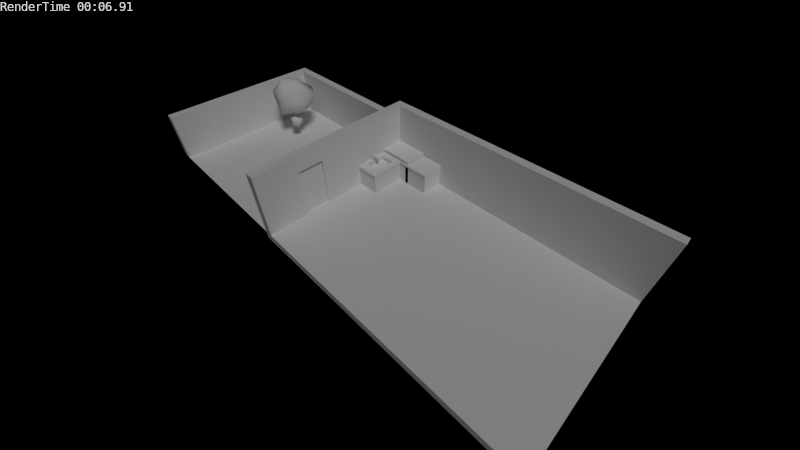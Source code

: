 # Source: proj.blend  (saved by Blender 2.76.0; exported with 4.5.12 LTS)
import bpy
from mathutils import Matrix  # noqa: F401  (used for matrix-valued properties, if any)

bpy.ops.wm.read_factory_settings(use_empty=True)
scene = bpy.context.scene
scene.name = 'Scene'

# ---- collections
col_collection_1 = bpy.data.collections.new('Collection 1'); scene.collection.children.link(col_collection_1)

# ---- materials (node trees are filled in below, after node groups)
mat_wood = bpy.data.materials.new('Wood')
mat_wood.alpha_threshold = 0.0
mat_wood.use_transparent_shadow = False
mat_wood.roughness = 0.5
mat_wood.specular_intensity = 0.0
mat_marble = bpy.data.materials.new('Marble')
mat_marble.alpha_threshold = 0.0
mat_marble.use_transparent_shadow = False
mat_marble.roughness = 0.5
mat_marble.specular_intensity = 1.0
mat_metal = bpy.data.materials.new('Metal')
mat_metal.alpha_threshold = 0.0
mat_metal.use_transparent_shadow = False
mat_metal.roughness = 0.5
mat_door = bpy.data.materials.new('Door')
mat_door.alpha_threshold = 0.0
mat_door.use_transparent_shadow = False
mat_door.roughness = 0.5
mat_door.specular_intensity = 0.8333
mat_leaves = bpy.data.materials.new('Leaves')
mat_leaves.alpha_threshold = 0.0
mat_leaves.use_transparent_shadow = False
mat_leaves.roughness = 0.5
mat_leaves.specular_intensity = 0.0
mat_toon_grass = bpy.data.materials.new('Toon Grass')
mat_toon_grass.alpha_threshold = 0.0
mat_toon_grass.use_transparent_shadow = False
mat_toon_grass.roughness = 0.5
mat_toon_grass.specular_intensity = 0.0
mat_material = bpy.data.materials.new('Material')
mat_material.alpha_threshold = 0.0
mat_material.use_transparent_shadow = False
mat_material.roughness = 0.5
mat_black = bpy.data.materials.new('Black')
mat_black.alpha_threshold = 0.0
mat_black.use_transparent_shadow = False
mat_black.roughness = 0.5
mat_black.specular_intensity = 0.0
mat_plank = bpy.data.materials.new('Plank')
mat_plank.alpha_threshold = 0.0
mat_plank.use_transparent_shadow = False
mat_plank.roughness = 0.5
mat_plank.specular_intensity = 0.0
mat_wallpaper = bpy.data.materials.new('Wallpaper')
mat_wallpaper.alpha_threshold = 0.0
mat_wallpaper.use_transparent_shadow = False
mat_wallpaper.roughness = 0.5
mat_wallpaper.specular_intensity = 0.03333
mat_lajota = bpy.data.materials.new('Lajota')
mat_lajota.alpha_threshold = 0.0
mat_lajota.use_transparent_shadow = False
mat_lajota.roughness = 0.5
mat_lajota.specular_intensity = 0.5667

# ---- material node trees

# ---- world
world_world = bpy.data.worlds.new('World'); scene.world = world_world
world_world.color = (0.0, 0.0, 0.0)
world_world.use_sun_shadow = False
world_world.sun_shadow_jitter_overblur = 0.0
world_world.cycles.sampling_method = 'MANUAL'
world_world.cycles.sample_map_resolution = 256

# ---- cameras
cam_camera = bpy.data.cameras.new('Camera')
cam_camera.clip_end = 100.0
cam_camera.lens = 15.0
cam_camera.sensor_width = 32.0
cam_camera.sensor_height = 18.0
cam_camera.ortho_scale = 7.314
cam_camera.dof.focus_distance = 0.0
cam_camera.dof.aperture_fstop = 128.0

# ---- lights
light_lamp = bpy.data.lights.new('Lamp', 'SUN')
light_lamp.transmission_factor = 0.0
light_lamp.cutoff_distance = 30.0
light_lamp.angle = 0.1993
light_lamp.energy = 1.0
light_lamp.shadow_buffer_clip_start = 1.001
light_lamp.shadow_soft_size = 0.1
light_lamp.shadow_cascade_max_distance = 1000.0
light_lamp.cycles.use_multiple_importance_sampling = False

# ---- meshes
me_cube_002 = bpy.data.meshes.new('Cube.002')
me_cube_002.from_pydata([(2.095, -1.4, 1.475), (-2.105, -1.4, 1.612), (-2.105, 1.4, 1.612), (2.095, 1.4, 1.462), (2.095, -1.4, 1.612), (2.095, 1.4, 1.612), (-2.105, -1.4, 1.467), (1.885, 1.4, 1.472), (-1.965, 1.4, 1.472), (-1.965, -1.4, 1.472), (1.885, -1.4, 1.472), (-2.105, 1.167, 1.472), (-2.105, -1.167, 1.472), (-2.105, 1.4, 1.457), (2.095, -1.167, 1.472), (2.095, 1.167, 1.472), (-1.965, 1.167, 1.472), (-1.965, -1.167, 1.472), (1.885, 1.167, 1.472), (1.885, -1.167, 1.472), (-2.105, -1.167, -0.01621), (-2.105, -1.4, -0.01621), (-1.965, 1.4, -0.01621), (-2.105, 1.4, -0.01621), (2.095, 1.167, -0.01621), (2.095, 1.4, -0.01621), (1.885, -1.4, -0.01621), (2.095, -1.4, -0.01621), (1.885, 1.4, -0.01621), (-1.965, -1.4, -0.01621), (-1.965, -1.167, -0.01621), (1.885, -1.167, -0.01621), (-2.105, 1.167, -0.01621), (2.095, -1.167, -0.01621), (-1.965, 1.167, -0.01621), (1.885, 1.167, -0.01621)], [], [(8, 22, 23, 13), (19, 14, 33, 31), (3, 15, 24, 25), (7, 8, 13, 2, 5, 3), (12, 17, 30, 20), (1, 2, 13, 11, 12, 6), (5, 2, 1, 4), (0, 10, 26, 27), (7, 3, 25, 28), (11, 13, 23, 32), (10, 19, 31, 26), (12, 11, 16, 8, 7, 18, 15, 14, 19, 10, 9, 17), (5, 4, 0, 14, 15, 3), (35, 28, 25, 24), (32, 23, 22, 34), (21, 20, 30, 29), (26, 31, 33, 27), (16, 11, 32, 34), (8, 16, 34, 22), (15, 18, 35, 24), (9, 6, 21, 29), (6, 12, 20, 21), (18, 7, 28, 35), (4, 1, 6, 9, 10, 0), (17, 9, 29, 30), (14, 0, 27, 33)])
me_cube_002.polygons.foreach_set('material_index', [0, 0, 0, 1, 0, 1, 1, 0, 0, 0, 0, 1, 1, 0, 0, 0, 0, 0, 0, 0, 0, 0, 0, 1, 0, 0])
_uv = me_cube_002.uv_layers.new(name='UVMap')
_uv.uv.foreach_set('vector', [0.5175, 0.2359, 0.5175, -0.5081, 0.4475, -0.5081, 0.4475, 0.2287, 0.4425, 0.2359, 0.5475, 0.2359, 0.5475, -0.5081, 0.4425, -0.5081, 0.7, 0.2309, 0.5833, 0.2359, 0.5833, -0.5081, 0.7, -0.5081, 0.4425, 0.2359, -1.482, 0.2359, -1.553, 0.2287, -1.553, 0.3059, 0.5475, 0.3059, 0.5475, 0.2309, 0.4475, 0.2359, 0.5175, 0.2359, 0.5175, -0.5081, 0.4475, -0.5081, 0.3, 0.3059, 1.7, 0.3059, 1.7, 0.2287, 1.583, 0.2359, 0.4167, 0.2359, 0.3, 0.2333, 0.5475, 0.7, -1.553, 0.7, -1.553, -0.7, 0.5475, -0.7, 0.5475, 0.2375, 0.4425, 0.2359, 0.4425, -0.5081, 0.5475, -0.5081, 0.4425, 0.2359, 0.5475, 0.2309, 0.5475, -0.5081, 0.4425, -0.5081, 0.5833, 0.2359, 0.7, 0.2287, 0.7, -0.5081, 0.5833, -0.5081, 0.3, 0.2359, 0.4167, 0.2359, 0.4167, -0.5081, 0.3, -0.5081, 0.4475, 0.4167, 0.4475, 1.583, 0.5175, 1.583, 0.5175, 1.7, 2.443, 1.7, 2.443, 1.583, 2.548, 1.583, 2.548, 0.4167, 2.443, 0.4167, 2.443, 0.3, 0.5175, 0.3, 0.5175, 0.4167, 0.7, 0.3059, -0.7, 0.3059, -0.7, 0.2375, -0.5833, 0.2359, 0.5833, 0.2359, 0.7, 0.2309, 0.4425, 0.5833, 0.4425, 0.7, 0.5475, 0.7, 0.5475, 0.5833, 0.4475, 0.5833, 0.4475, 0.7, 0.5175, 0.7, 0.5175, 0.5833, 0.4475, 0.3, 0.4475, 0.4167, 0.5175, 0.4167, 0.5175, 0.3, 0.4425, 0.3, 0.4425, 0.4167, 0.5475, 0.4167, 0.5475, 0.3, 0.5175, 0.2359, 0.4475, 0.2359, 0.4475, -0.5081, 0.5175, -0.5081, 0.7, 0.2359, 0.5833, 0.2359, 0.5833, -0.5081, 0.7, -0.5081, 0.5475, 0.2359, 0.4425, 0.2359, 0.4425, -0.5081, 0.5475, -0.5081, 0.5175, 0.2359, 0.4475, 0.2333, 0.4475, -0.5081, 0.5175, -0.5081, 0.3, 0.2333, 0.4167, 0.2359, 0.4167, -0.5081, 0.3, -0.5081, 0.5833, 0.2359, 0.7, 0.2359, 0.7, -0.5081, 0.5833, -0.5081, 0.5475, 0.3059, -1.553, 0.3059, -1.553, 0.2333, -1.482, 0.2359, 0.4425, 0.2359, 0.5475, 0.2375, 0.4167, 0.2359, 0.3, 0.2359, 0.3, -0.5081, 0.4167, -0.5081, 0.4167, 0.2359, 0.3, 0.2375, 0.3, -0.5081, 0.4167, -0.5081])
me_cube_002.materials.append(mat_wood)
me_cube_002.materials.append(mat_marble)
me_cube_002.use_remesh_preserve_volume = False
me_cube_002.use_remesh_preserve_attributes = False
me_cube_002.use_mirror_vertex_groups = False
me_cube_002.update()
me_cube_001 = bpy.data.meshes.new('Cube.001')
me_cube_001.from_pydata([(0.0, -1.4, 0.0), (0.0, -1.4, 1.4), (0.0, 0.0, 0.0), (0.0, 0.0, 1.4), (1.4, -1.4, 0.0), (1.4, -1.4, 1.4), (1.4, 0.0, 0.0), (1.4, 0.0, 1.4), (0.0, -3.5, 0.0), (0.0, -3.5, 1.4), (1.4, -3.5, 1.4), (1.4, -3.5, 0.0), (3.5, 0.0, 1.4), (3.5, 0.0, 0.0), (3.5, -1.4, 1.4), (3.5, -1.4, 0.0), (0.0, -1.4, 1.26), (0.0, 0.0, 1.26), (1.4, 0.0, 1.26), (1.4, -1.4, 1.26), (0.0, -3.5, 1.26), (1.4, -3.5, 1.26), (3.5, 0.0, 1.26), (3.5, -1.4, 1.26), (0.07, -3.57, 1.26), (0.07, -3.57, 1.4), (1.47, -3.57, 1.4), (1.47, -1.47, 1.4), (3.57, -0.07, 1.4), (3.57, -1.47, 1.4), (1.47, -1.47, 1.26), (1.47, -3.57, 1.26), (3.57, -0.07, 1.26), (3.57, -1.47, 1.26), (1.12, -1.82, 1.4), (0.28, -1.82, 1.4), (1.12, -3.08, 1.4), (0.28, -3.08, 1.4), (1.12, -1.82, 1.12), (0.28, -1.82, 1.12), (1.12, -3.08, 1.12), (0.28, -3.08, 1.12), (1.017, -1.974, 1.06), (0.3827, -1.974, 1.06), (1.017, -2.926, 1.06), (0.3827, -2.926, 1.06), (0.28, -3.08, 1.286), (0.28, -1.82, 1.286), (1.12, -1.82, 1.286), (1.12, -3.08, 1.286), (0.06318, -2.54, 1.377), (0.06318, -2.54, 1.556), (0.06318, -2.36, 1.377), (0.06318, -2.36, 1.556), (0.2427, -2.54, 1.377), (0.2427, -2.54, 1.556), (0.2427, -2.36, 1.377), (0.2427, -2.36, 1.556), (0.08026, -2.523, 1.763), (0.08026, -2.377, 1.763), (0.2256, -2.377, 1.763), (0.2256, -2.523, 1.763), (0.7123, -2.381, 1.621), (0.7123, -2.519, 1.621), (0.6399, -2.394, 1.714), (0.6399, -2.506, 1.714)], [], [(16, 17, 2, 0), (17, 18, 6, 2), (4, 6, 13, 15), (16, 0, 8, 20), (0, 2, 6, 4), (5, 7, 3, 1), (21, 20, 8, 11), (0, 4, 11, 8), (9, 10, 36, 37), (19, 23, 33, 30), (22, 23, 15, 13), (7, 5, 14, 12), (18, 7, 12, 22), (19, 4, 15, 23), (5, 10, 26, 27), (6, 18, 22, 13), (9, 20, 24, 25), (4, 19, 21, 11), (21, 19, 30, 31), (1, 16, 20, 9), (3, 7, 18, 17), (1, 3, 17, 16), (30, 27, 26, 31), (27, 30, 33, 29), (28, 29, 33, 32), (26, 25, 24, 31), (14, 5, 27, 29), (20, 21, 31, 24), (22, 12, 28, 32), (10, 9, 25, 26), (12, 14, 29, 28), (23, 22, 32, 33), (47, 46, 41, 39), (5, 1, 35, 34), (10, 5, 34, 36), (1, 9, 37, 35), (40, 38, 42, 44), (48, 47, 39, 38), (49, 48, 38, 40), (46, 49, 40, 41), (42, 43, 45, 44), (41, 40, 44, 45), (39, 41, 45, 43), (38, 39, 43, 42), (37, 36, 49, 46), (36, 34, 48, 49), (34, 35, 47, 48), (35, 37, 46, 47), (51, 53, 52, 50), (53, 57, 56, 52), (57, 55, 54, 56), (55, 51, 50, 54), (50, 52, 56, 54), (53, 51, 58, 59), (61, 60, 59, 58), (51, 55, 61, 58), (57, 53, 59, 60), (57, 60, 64, 62), (63, 62, 64, 65), (55, 57, 62, 63), (61, 55, 63, 65), (60, 61, 65, 64)])
me_cube_001.polygons.foreach_set('material_index', [0, 0, 0, 0, 0, 1, 0, 0, 1, 0, 0, 1, 0, 0, 1, 0, 1, 0, 0, 0, 0, 0, 1, 1, 1, 1, 1, 0, 1, 1, 1, 0, 2, 1, 1, 1, 2, 2, 2, 2, 2, 2, 2, 2, 1, 1, 1, 1, 2, 2, 2, 2, 2, 2, 2, 2, 2, 2, 2, 2, 2, 2])
_uv = me_cube_001.uv_layers.new(name='UVMap')
_uv.uv.foreach_set('vector', [0.0, 0.0, 0.0, 0.0, 0.0, 0.0, 0.0, 0.0, 0.0, 0.0, 0.0, 0.0, 0.0, 0.0, 0.0, 0.0, 0.0, 0.0, 0.0, 0.0, 0.0, 0.0, 0.0, 0.0, 0.0, 0.0, 0.0, 0.0, 0.0, 0.0, 0.0, 0.0, 0.0, 0.0, 0.0, 0.0, 0.0, 0.0, 0.0, 0.0, 0.5, 0.5, 0.5, 1.5, -0.5, 1.5, -0.5, 0.5, -1.056, 0.9653, -2.093, 0.9653, -2.093, 0.0318, -1.056, 0.0318, 0.0, 0.0, 0.0, 0.0, 0.0, 0.0, 0.0, 0.0, 0.5, 0.0, 1.5, 0.0, 1.3, 0.3, 0.7, 0.3, 0.0, 0.0, 0.0, 0.0, 0.0, 0.0, 0.0, 0.0, 3.093, 0.9653, 2.056, 0.9653, 2.056, 0.0318, 3.093, 0.0318, 0.5, 0.5, 0.5, -0.5, 2.0, -0.5, 2.0, 0.5, 0.0, 0.0, 0.0, 0.0, 0.0, 0.0, 0.0, 0.0, 0.5, 0.9653, 0.5, 0.0318, 2.056, 0.0318, 2.056, 0.9653, 0.5, 0.5, 0.5, -1.0, 0.55, -1.05, 0.55, 0.45, 0.0, 0.0, 0.0, 0.0, 0.0, 0.0, 0.0, 0.0, 0.5, 0.5, 0.5, 0.4, 0.55, 0.4, 0.55, 0.5, 0.5, 0.0318, 0.5, 0.9653, -1.056, 0.9653, -1.056, 0.0318, 0.0, 0.0, 0.0, 0.0, 0.0, 0.0, 0.0, 0.0, 0.0, 0.0, 0.0, 0.0, 0.0, 0.0, 0.0, 0.0, 0.0, 0.0, 0.0, 0.0, 0.0, 0.0, 0.0, 0.0, 0.0, 0.0, 0.0, 0.0, 0.0, 0.0, 0.0, 0.0, 0.45, 0.4, 0.45, 0.5, -1.05, 0.5, -1.05, 0.4, 0.55, 0.5, 0.55, 0.4, 2.05, 0.4, 2.05, 0.5, 0.45, 0.5, -0.55, 0.5, -0.55, 0.4, 0.45, 0.4, 0.55, 0.5, -0.45, 0.5, -0.45, 0.4, 0.55, 0.4, 0.0, 0.5, -1.5, 0.5, -1.45, 0.45, 0.05, 0.45, 0.0, 0.0, 0.0, 0.0, 0.0, 0.0, 0.0, 0.0, 0.5, 0.4, 0.5, 0.5, 0.45, 0.5, 0.45, 0.4, 0.5, 0.0, -0.5, 0.0, -0.45, -0.05, 0.55, -0.05, 0.0, 0.5, 0.0, -0.5, 0.05, -0.55, 0.05, 0.45, 0.0, 0.0, 0.0, 0.0, 0.0, 0.0, 0.0, 0.0, 0.0, 0.0, 0.0, 0.0, 0.0, 0.0, 0.0, 0.0, 0.5, 0.5, -0.5, 0.5, -0.3, 0.2, 0.3, 0.2, 0.5, 0.0, 0.5, 1.5, 0.3, 1.2, 0.3, 0.3, 0.5, 0.5, 0.5, -1.0, 0.7, -0.7, 0.7, 0.2, 0.0, 0.0, 0.0, 0.0, 0.0, 0.0, 0.0, 0.0, 0.0, 0.0, 0.0, 0.0, 0.0, 0.0, 0.0, 0.0, 0.0, 0.0, 0.0, 0.0, 0.0, 0.0, 0.0, 0.0, 0.0, 0.0, 0.0, 0.0, 0.0, 0.0, 0.0, 0.0, 0.0, 0.0, 0.0, 0.0, 0.0, 0.0, 0.0, 0.0, 0.0, 0.0, 0.0, 0.0, 0.0, 0.0, 0.0, 0.0, 0.0, 0.0, 0.0, 0.0, 0.0, 0.0, 0.0, 0.0, 0.0, 0.0, 0.0, 0.0, 0.0, 0.0, 0.0, 0.0, 0.7, 0.5, 1.3, 0.5, 1.3, 0.4188, 0.7, 0.4188, 0.3, 0.5, 1.2, 0.5, 1.2, 0.4188, 0.3, 0.4188, 0.3, 0.5, -0.3, 0.5, -0.3, 0.4188, 0.3, 0.4188, 0.2, 0.5, -0.7, 0.5, -0.7, 0.4188, 0.2, 0.4188, 0.0, 0.0, 0.0, 0.0, 0.0, 0.0, 0.0, 0.0, 0.0, 0.0, 0.0, 0.0, 0.0, 0.0, 0.0, 0.0, 0.0, 0.0, 0.0, 0.0, 0.0, 0.0, 0.0, 0.0, 0.0, 0.0, 0.0, 0.0, 0.0, 0.0, 0.0, 0.0, 0.0, 0.0, 0.0, 0.0, 0.0, 0.0, 0.0, 0.0, 0.0, 0.0, 0.0, 0.0, 0.0, 0.0, 0.0, 0.0, 0.0, 0.0, 0.0, 0.0, 0.0, 0.0, 0.0, 0.0, 0.0, 0.0, 0.0, 0.0, 0.0, 0.0, 0.0, 0.0, 0.0, 0.0, 0.0, 0.0, 0.0, 0.0, 0.0, 0.0, 0.0, 0.0, 0.0, 0.0, 0.0, 0.0, 0.0, 0.0, 0.0, 0.0, 0.0, 0.0, 0.0, 0.0, 0.0, 0.0, 0.0, 0.0, 0.0, 0.0, 0.0, 0.0, 0.0, 0.0, 0.0, 0.0, 0.0, 0.0, 0.0, 0.0, 0.0, 0.0, 0.0, 0.0, 0.0, 0.0, 0.0, 0.0, 0.0, 0.0])
me_cube_001.materials.append(mat_wood)
me_cube_001.materials.append(mat_marble)
me_cube_001.materials.append(mat_metal)
me_cube_001.use_remesh_preserve_volume = False
me_cube_001.use_remesh_preserve_attributes = False
me_cube_001.use_mirror_vertex_groups = False
me_cube_001.update()
me_cube = bpy.data.meshes.new('Cube')
me_cube.from_pydata([(-0.07736, -1.5, 0.0), (-0.07736, -1.5, 2.99), (-0.07736, 5.96e-08, 0.0), (-0.07736, 5.96e-08, 2.99), (0.07736, -1.5, 0.0), (0.07736, -1.5, 2.99), (0.07736, 5.96e-08, 0.0), (0.07736, 5.96e-08, 2.99)], [], [(1, 3, 2, 0), (3, 7, 6, 2), (7, 5, 4, 6), (5, 1, 0, 4), (0, 2, 6, 4), (5, 7, 3, 1)])
_uv = me_cube.uv_layers.new(name='UVMap')
_uv.uv.foreach_set('vector', [0.0, 1.0, 1.0, 1.0, 1.0, 0.0, 0.0, 0.0, 0.2976, 0.6856, 0.4524, 0.6856, 0.4524, 0.125, 0.2976, 0.125, 0.0, 1.0, 1.0, 1.0, 1.0, 0.0, 0.0, 0.0, 0.4524, 0.6856, 0.2976, 0.6856, 0.2976, 0.125, 0.4524, 0.125, 0.2976, 0.5938, 0.2976, 0.875, 0.4524, 0.875, 0.4524, 0.5938, 0.4524, 0.5938, 0.4524, 0.875, 0.2976, 0.875, 0.2976, 0.5938])
me_cube.materials.append(mat_door)
me_cube.use_remesh_preserve_volume = False
me_cube.use_remesh_preserve_attributes = False
me_cube.use_mirror_vertex_groups = False
me_cube.update()
me_circle = bpy.data.meshes.new('Circle')
me_circle.from_pydata([(-0.2973, -0.2439, 0.0), (-0.01726, -0.1363, 0.0), (0.02952, 0.1601, 0.0), (-0.2037, 0.3487, 0.0), (-0.4837, 0.2411, 0.0), (-0.5305, -0.05525, 0.0), (-0.2667, -0.05011, 2.0), (-0.1698, -0.01287, 2.0), (-0.1536, 0.08964, 2.0), (-0.2343, 0.1549, 2.0), (-0.3312, 0.1177, 2.0), (-0.3474, 0.01516, 2.0), (-0.3158, 0.02093, 1.55), (-1.112, 1.304, 2.301), (0.09232, 1.367, 2.146), (1.084, -0.4504, 2.196), (0.1488, -1.34, 2.063), (-1.037, -0.3956, 2.498), (-0.2596, 1.133, 3.119), (0.833, 0.5469, 3.416), (0.5209, -0.6868, 3.667), (-0.7905, -1.067, 3.376), (-1.453, 0.683, 3.354), (-0.2801, 0.06975, 4.086), (0.06873, 0.6616, 1.696), (-0.7849, 0.6017, 1.709), (-0.3813, 0.9768, 2.032), (-1.35, 0.4604, 1.836), (-0.8429, 0.02286, 1.51), (0.2732, 0.0528, 1.765), (0.9397, 0.4399, 2.224), (0.08766, -0.446, 1.75), (0.3753, -0.8814, 2.192), (-0.4662, -1.101, 1.797), (-1.389, 0.5903, 2.967), (-1.656, -0.104, 2.668), (-0.3035, 1.753, 2.897), (-0.8186, 1.254, 2.884), (1.036, 0.2635, 2.852), (0.9711, 1.07, 3.058), (0.3967, -1.101, 2.952), (0.7551, -0.4206, 2.77), (-1.176, -0.8668, 2.831), (-0.2434, -1.054, 2.78), (-1.225, 0.8102, 3.199), (-0.02808, 0.8523, 3.669), (0.8952, -0.05535, 3.388), (-0.1517, -1.192, 3.597), (-1.267, -0.4038, 3.464), (-0.1078, 0.7397, 3.843), (-0.8846, 0.3272, 3.821), (0.366, 0.3664, 3.942), (-0.07446, -0.6723, 4.184), (-0.5672, -0.5573, 3.942), (-0.36, 0.141, 0.2223), (-0.382, 0.001839, 0.2223), (-0.119, 0.103, 0.2223), (-0.2285, 0.1916, 0.2223), (-0.2725, -0.08677, 0.2223), (-0.141, -0.03621, 0.2223), (-0.1371, 0.09601, 1.151), (-0.1575, -0.02285, 1.24), (-0.1339, 0.09723, 0.9873), (-0.1544, -0.02531, 1.053), (-0.003749, 0.05939, 1.214), (-0.01895, -0.02918, 1.28), (-0.001377, 0.0603, 1.092), (-0.01668, -0.03101, 1.141), (0.2033, 0.006075, 1.386), (0.195, -0.04236, 1.422), (0.2046, 0.006573, 1.319), (0.1962, -0.04336, 1.346), (0.2656, -0.3091, 0.8895), (-0.00319, 0.1887, 1.151), (0.3901, 0.1908, 1.078), (0.7765, -0.5072, 1.101), (0.4605, -0.8017, 1.039), (0.05899, -0.4373, 1.243), (0.3152, 0.06671, 1.387), (0.6731, -0.1294, 1.526), (0.5537, -0.5367, 1.644), (0.1099, -0.6879, 1.507), (-0.1222, -0.02135, 1.497), (0.2824, -0.2861, 1.749)], [], [(55, 11, 10, 54), (57, 9, 8, 60, 62, 56), (59, 63, 61, 7, 6, 58), (58, 6, 11, 55), (54, 10, 9, 57), (60, 8, 7, 61), (12, 25, 24), (13, 25, 27), (12, 24, 29), (12, 29, 31), (12, 31, 28), (13, 27, 34), (14, 26, 36), (15, 30, 38), (16, 32, 40), (17, 33, 42), (13, 34, 37), (14, 36, 39), (15, 38, 41), (16, 40, 43), (17, 42, 35), (18, 44, 49), (19, 45, 51), (20, 46, 52), (21, 47, 53), (22, 48, 50), (50, 53, 23), (50, 48, 53), (48, 21, 53), (53, 52, 23), (53, 47, 52), (47, 20, 52), (52, 51, 23), (52, 46, 51), (46, 19, 51), (51, 49, 23), (51, 45, 49), (45, 18, 49), (49, 50, 23), (49, 44, 50), (44, 22, 50), (35, 48, 22), (35, 42, 48), (42, 21, 48), (43, 47, 21), (43, 40, 47), (40, 20, 47), (41, 46, 20), (41, 38, 46), (38, 19, 46), (39, 45, 19), (39, 36, 45), (36, 18, 45), (37, 44, 18), (37, 34, 44), (34, 22, 44), (42, 43, 21), (42, 33, 43), (33, 16, 43), (40, 41, 20), (40, 32, 41), (32, 15, 41), (38, 39, 19), (38, 30, 39), (30, 14, 39), (36, 37, 18), (36, 26, 37), (26, 13, 37), (34, 35, 22), (34, 27, 35), (27, 17, 35), (28, 33, 17), (28, 31, 33), (31, 16, 33), (31, 32, 16), (31, 29, 32), (29, 15, 32), (29, 30, 15), (29, 24, 30), (24, 14, 30), (27, 28, 17), (27, 25, 28), (25, 12, 28), (24, 26, 14), (24, 25, 26), (25, 13, 26), (2, 56, 59, 1), (4, 54, 57, 3), (0, 58, 55, 5), (1, 59, 58, 0), (3, 57, 56, 2), (5, 55, 54, 4), (61, 63, 67, 65), (56, 62, 63, 59), (65, 67, 71, 69), (60, 61, 65, 64), (62, 60, 64, 66), (63, 62, 66, 67), (70, 68, 69, 71), (66, 64, 68, 70), (67, 66, 70, 71), (64, 65, 69, 68), (72, 73, 74), (73, 72, 77), (72, 74, 75), (72, 75, 76), (72, 76, 77), (73, 77, 82), (74, 73, 78), (75, 74, 79), (76, 75, 80), (77, 76, 81), (73, 82, 78), (74, 78, 79), (75, 79, 80), (76, 80, 81), (77, 81, 82), (78, 82, 83), (79, 78, 83), (80, 79, 83), (81, 80, 83), (82, 81, 83)])
me_circle.polygons.foreach_set('use_smooth', [True] * 122)
me_circle.polygons.foreach_set('material_index', [1, 1, 1, 1, 1, 1, 0, 0, 0, 0, 0, 0, 0, 0, 0, 0, 0, 0, 0, 0, 0, 0, 0, 0, 0, 0, 0, 0, 0, 0, 0, 0, 0, 0, 0, 0, 0, 0, 0, 0, 0, 0, 0, 0, 0, 0, 0, 0, 0, 0, 0, 0, 0, 0, 0, 0, 0, 0, 0, 0, 0, 0, 0, 0, 0, 0, 0, 0, 0, 0, 0, 0, 0, 0, 0, 0, 0, 0, 0, 0, 0, 0, 0, 0, 0, 0, 1, 1, 1, 1, 1, 1, 1, 1, 1, 1, 1, 1, 1, 1, 1, 1, 0, 0, 0, 0, 0, 0, 0, 0, 0, 0, 0, 0, 0, 0, 0, 0, 0, 0, 0, 0])
_uv = me_circle.uv_layers.new(name='UVMap')
_uv.uv.foreach_set('vector', [0.1011, 0.6111, 0.1078, 1.5, 0.159, 1.5, 0.1707, 0.6111, 0.2497, 0.6111, 0.2468, 1.5, 0.2872, 1.5, 0.2955, 1.075, 0.2971, 0.9936, 0.3045, 0.6111, 0.2935, 0.6111, 0.2868, 1.026, 0.2853, 1.12, 0.2791, 1.5, 0.2307, 1.5, 0.2278, 0.6111, 0.2278, 0.6111, 0.2307, 1.5, 0.1903, 1.5, 0.173, 0.6111, 0.184, 0.6111, 0.1984, 1.5, 0.2468, 1.5, 0.2497, 0.6111, 0.1482, 0.07527, 0.145, 0.5, 0.09377, 0.5, 0.08878, 0.1201, 0.335, 0.2674, 0.2114, 0.4205, 0.4364, 0.4363, 0.6525, 0.6057, 0.7386, 0.4205, 0.5896, 0.3833, 0.335, 0.2674, 0.4364, 0.4363, 0.4903, 0.2758, 0.335, 0.2674, 0.4903, 0.2758, 0.4414, 0.1444, 0.335, 0.2674, 0.4414, 0.1444, 0.1961, 0.2679, 0.623, 0.5521, 0.4006, 0.4294, 0.4348, 0.7276, 0.4426, 0.5112, 0.3178, 0.4812, 0.3383, 0.709, 0.6877, 0.5243, 0.9223, 0.5318, 0.8758, 0.6972, 0.4532, 0.4893, 0.5741, 0.5233, 0.5161, 0.7235, 0.7021, 0.6039, 0.5162, 0.4192, 0.5779, 0.6917, 0.623, 0.5521, 0.4348, 0.7276, 0.6098, 0.7055, 0.4426, 0.5112, 0.3383, 0.709, 0.6742, 0.7516, 0.6877, 0.5243, 0.8758, 0.6972, 0.6955, 0.6756, 0.4575, 0.4893, 0.5228, 0.7235, 0.3541, 0.6784, 0.6722, 0.6848, 0.6354, 0.5606, 0.509, 0.7617, 0.3499, 0.2405, 0.09552, 0.2617, 0.3899, 0.4314, 0.6378, 0.3189, 0.4109, 0.3855, 0.5148, 0.4575, 0.5556, 0.608, 0.6542, 0.7745, 0.3987, 0.6119, 0.7371, 0.5078, 0.9054, 0.475, 0.7959, 0.6422, 0.5623, 0.4419, 0.6116, 0.1555, 0.7123, 0.3482, 0.7123, 0.3482, 0.7959, 0.115, 0.8716, 0.2803, 0.7123, 0.3482, 0.6116, 0.1555, 0.7959, 0.115, 0.6116, 0.6826, 0.7371, 0.5078, 0.7959, 0.6422, 0.2688, 0.6422, 0.3987, 0.6119, 0.3444, 0.8075, 0.2688, 0.4574, 0.3783, 0.3664, 0.3987, 0.5211, 0.3783, 0.3664, 0.5556, 0.385, 0.3987, 0.5211, 0.3987, 0.6119, 0.5148, 0.8856, 0.3444, 0.8075, 0.3987, 0.6119, 0.6542, 0.7745, 0.5148, 0.8856, 0.2646, 0.3115, 0.4234, 0.3189, 0.3758, 0.4575, 0.5148, 0.3585, 0.3899, 0.4569, 0.3444, 0.2803, 0.5148, 0.4575, 0.4109, 0.3855, 0.3899, 0.4314, 0.4109, 0.3855, 0.3499, 0.2405, 0.3899, 0.4314, 0.3899, 0.4569, 0.1851, 0.3482, 0.3444, 0.2803, 0.3899, 0.4569, 0.09552, 0.4755, 0.1851, 0.3482, 0.6227, 0.2617, 0.5623, 0.3023, 0.7123, 0.4254, 0.2518, 0.6487, 0.1728, 0.8584, 0.4592, 0.8294, 0.2518, 0.6487, 0.05075, 0.6917, 0.1728, 0.8584, 0.5779, 0.6917, 0.5251, 0.8353, 0.6999, 0.8584, 0.3541, 0.6784, 0.3783, 0.8936, 0.2099, 0.8353, 0.3541, 0.6784, 0.5228, 0.7235, 0.3783, 0.8936, 0.5228, 0.7235, 0.5556, 0.9122, 0.3783, 0.8936, 0.6955, 0.6756, 0.7918, 0.8386, 0.6253, 0.9122, 0.6955, 0.6756, 0.8758, 0.6972, 0.7918, 0.8386, 0.3487, 0.6972, 0.4234, 0.846, 0.2646, 0.8386, 0.6742, 0.544, 0.4109, 0.4866, 0.6378, 0.4061, 0.6742, 0.544, 0.3383, 0.7238, 0.4109, 0.4866, 0.7411, 0.709, 0.5778, 0.7677, 0.5039, 0.9126, 0.7297, 0.5924, 0.6227, 0.4755, 0.877, 0.5605, 0.6098, 0.7055, 0.4348, 0.7276, 0.4928, 0.7888, 0.5794, 0.7276, 0.5623, 0.8294, 0.6227, 0.7888, 0.6354, 0.6917, 0.8813, 0.6784, 0.7371, 0.8353, 0.6354, 0.6917, 0.8226, 0.4192, 0.8813, 0.6784, 0.2954, 0.4192, 0.4575, 0.4893, 0.3541, 0.6784, 0.5161, 0.7235, 0.6955, 0.6756, 0.6253, 0.9122, 0.5161, 0.7235, 0.5741, 0.5233, 0.6955, 0.6756, 0.5172, 0.5233, 0.704, 0.5243, 0.6173, 0.6756, 0.3487, 0.6972, 0.5613, 0.7516, 0.4234, 0.846, 0.3487, 0.6972, 0.3952, 0.5318, 0.5613, 0.7516, 0.3952, 0.5318, 0.6395, 0.5112, 0.5613, 0.7516, 0.3383, 0.7238, 0.2025, 0.5924, 0.3499, 0.5605, 0.3383, 0.709, 0.3178, 0.4812, 0.2025, 0.7055, 0.3178, 0.4812, 0.1253, 0.5521, 0.2025, 0.7055, 0.4348, 0.7276, 0.2518, 0.6487, 0.4592, 0.8294, 0.4348, 0.7276, 0.4006, 0.4294, 0.2518, 0.6487, 0.5896, 0.4294, 0.6722, 0.6039, 0.509, 0.6487, 0.2852, 0.3436, -0.01094, 0.4192, 0.1749, 0.6039, 0.7233, 0.2679, 0.9685, 0.1444, 0.8226, -0.02824, 0.4414, 0.6715, 0.4575, 0.4359, 0.2954, 0.4989, 0.6888, 0.4069, 0.5741, 0.5233, 0.4532, 0.4893, 0.6888, 0.4069, 0.8203, 0.4107, 0.5741, 0.5233, 0.4903, 0.2758, 0.704, 0.1432, 0.5172, 0.0296, 0.4903, 0.2758, 0.666, 0.3779, 0.704, 0.1432, 0.4903, 0.2758, 0.4364, 0.4363, 0.666, 0.3779, 0.4364, 0.4363, 0.4426, 0.6222, 0.666, 0.3779, 0.4006, 0.4294, 0.2852, 0.3436, 0.1749, 0.6039, 0.5896, 0.3833, 0.7386, 0.4205, 0.7233, 0.2679, 0.7386, 0.4205, 0.8622, 0.2674, 0.7233, 0.2679, 0.4364, 0.4363, 0.3178, 0.5194, 0.4426, 0.6222, 0.4364, 0.4363, 0.2114, 0.4205, 0.3178, 0.5194, 0.7386, 0.4205, 0.6525, 0.6057, 0.8449, 0.5194, 0.1802, 0.5, 0.1517, 0.6111, 0.0821, 0.6111, 0.03207, 0.5, 0.1221, 0.5, 0.184, 0.6111, 0.2497, 0.6111, 0.2621, 0.5, 0.2154, 0.5, 0.2278, 0.6111, 0.173, 0.6111, 0.09874, 0.5, 0.3554, 0.5, 0.2935, 0.6111, 0.2278, 0.6111, 0.2154, 0.5, 0.2621, 0.5, 0.2497, 0.6111, 0.3045, 0.6111, 0.3788, 0.5, 0.07258, 0.5, 0.1011, 0.6111, 0.1707, 0.6111, 0.2207, 0.5, 0.2853, 0.1201, 0.2868, 0.0263, 0.3557, 0.07036, 0.3545, 0.1402, 0.1517, 0.6111, 0.1488, 0.9936, 0.08755, 1.026, 0.0821, 0.6111, 0.3545, 0.1402, 0.3557, 0.07036, 0.4621, 0.173, 0.4615, 0.2112, 0.2955, 0.1482, 0.2853, 0.08878, 0.3545, 0.08562, 0.3621, 0.1299, 0.2971, 0.9936, 0.2955, 1.075, 0.3621, 1.107, 0.3633, 1.046, 0.2868, 0.08755, 0.2971, 0.1488, 0.3633, 0.1304, 0.3557, 0.0847, 0.1035, 0.1596, 0.1032, 0.1929, 0.07903, 0.2112, 0.07853, 0.173, 0.3633, 0.04601, 0.3621, 0.1069, 0.4656, 0.1929, 0.4663, 0.1596, 0.3557, 0.0847, 0.3633, 0.1304, 0.4663, 0.1035, 0.4621, 0.07853, 0.3621, 0.1299, 0.3545, 0.08562, 0.4615, 0.07903, 0.4656, 0.1032, 0.5244, 0.6354, 0.4788, 0.7199, 0.5455, 0.7203, 0.4218, 0.3399, 0.3373, 0.2956, 0.3155, 0.3556, 0.5244, 0.6354, 0.5455, 0.7203, 0.6111, 0.6018, 0.5244, 0.6354, 0.6111, 0.6018, 0.5575, 0.5518, 0.6768, 0.6351, 0.5932, 0.6605, 0.655, 0.6951, 0.4218, 0.3399, 0.3155, 0.3556, 0.3861, 0.3986, 0.5455, 0.3276, 0.4788, 0.3399, 0.5328, 0.38, 0.6431, 0.3315, 0.7616, 0.3276, 0.7073, 0.4037, 0.5575, 0.3209, 0.6111, 0.3315, 0.5733, 0.4237, 0.655, 0.3556, 0.5932, 0.3209, 0.6125, 0.4004, 0.4788, 0.3399, 0.4586, 0.3986, 0.5328, 0.38, 0.5455, 0.3276, 0.5328, 0.38, 0.5936, 0.4037, 0.6431, 0.3315, 0.7073, 0.4037, 0.6381, 0.4237, 0.5575, 0.3209, 0.5733, 0.4237, 0.498, 0.4004, 0.655, 0.3556, 0.6125, 0.4004, 0.7256, 0.3986, 0.5328, 0.38, 0.4586, 0.3986, 0.5272, 0.4415, 0.5936, 0.4037, 0.5328, 0.38, 0.5272, 0.4415, 0.5733, 0.5968, 0.5936, 0.6659, 0.5272, 0.6393, 0.498, 0.5711, 0.5733, 0.5968, 0.5272, 0.6393, 0.4586, 0.3447, 0.498, 0.2316, 0.5272, 0.2998])
me_circle.materials.append(mat_leaves)
me_circle.materials.append(mat_wood)
me_circle.use_remesh_preserve_volume = False
me_circle.use_remesh_preserve_attributes = False
me_circle.use_mirror_vertex_groups = False
me_circle.update()
me_plane = bpy.data.meshes.new('Plane')
me_plane.from_pydata([(0.0, -10.0, 0.0), (16.0, -10.0, 0.0), (0.0, 0.0, 0.0), (16.0, 0.0, 0.0), (0.0, -10.0, 3.0), (0.0, 0.0, 3.0), (16.0, 0.0, 3.0), (0.0, -10.0, -0.5), (16.0, -10.0, -0.5), (16.0, 0.0, -0.5), (-0.5, -10.0, 0.0), (-0.5, -10.0, 3.0), (-0.5, 0.0, 3.0), (-0.5, -10.0, -0.5), (-0.5, 0.0, 0.0), (0.0, 0.5, 3.0), (16.0, 0.5, 3.0), (-0.5, 0.5, 3.0), (-0.5, -7.5, 0.0), (-0.5, -7.5, 3.0), (-0.5, -6.0, 3.0), (-0.5, -6.0, 0.0), (0.0, -7.5, 3.0), (0.0, -7.5, 0.0), (0.0, -6.0, 3.0), (0.0, -6.0, 0.0), (0.0, -7.5, 4.0), (0.0, -10.0, 4.0), (16.0, 0.0, 4.0), (0.0, 0.0, 4.0), (-0.5, -7.5, 4.0), (-0.5, -10.0, 4.0), (-0.5, 0.0, 4.0), (16.0, 0.5, 4.0), (0.0, 0.5, 4.0), (-0.5, 0.5, 4.0), (-0.5, -6.0, 4.0), (0.0, -6.0, 4.0), (-10.5, -10.0, 0.0), (-10.5, 0.0, 0.0), (-10.5, -7.5, 0.0), (-10.5, -6.0, 0.0), (-10.5, 0.0, 3.0), (-10.5, 0.5, 3.0), (-11.0, 0.0, 3.0), (-11.0, 0.5, 3.0), (-11.0, -10.0, 0.0), (-10.5, -10.0, 3.0), (-11.0, -10.0, 3.0)], [(2, 14)], [(0, 1, 3, 2, 25, 23), (2, 3, 6, 5), (25, 21, 18, 23), (3, 1, 8, 9), (1, 0, 7, 8), (7, 0, 10, 13), (0, 4, 11, 10), (15, 17, 35, 34), (11, 19, 18, 10), (6, 16, 33, 28), (4, 22, 26, 27), (19, 22, 23, 18), (20, 12, 14, 21), (0, 23, 22, 4), (25, 2, 5, 24), (27, 26, 37, 29, 32, 36, 30, 31), (32, 29, 34, 35), (29, 28, 33, 34), (20, 19, 30, 36), (5, 6, 28, 29), (11, 4, 27, 31), (24, 5, 29, 37), (22, 24, 37, 26), (17, 12, 32, 35), (12, 20, 36, 32), (16, 15, 34, 33), (19, 11, 31, 30), (19, 20, 24, 22), (25, 24, 20, 21), (21, 14, 39, 41), (10, 18, 40, 38), (18, 21, 41, 40), (39, 14, 12, 42), (17, 43, 42, 12), (42, 43, 45, 44), (40, 41, 39, 42, 47, 38), (46, 38, 47, 48), (44, 48, 47, 42)])
me_plane.polygons.foreach_set('material_index', [5, 4, 5, 0, 2, 2, 2, 0, 3, 0, 4, 4, 3, 4, 4, 2, 2, 2, 3, 4, 2, 4, 4, 3, 3, 0, 3, 4, 4, 0, 0, 0, 1, 1, 1, 1, 2, 1])
_uv = me_plane.uv_layers.new(name='UVMap')
_uv.uv.foreach_set('vector', [0.5, 0.5, 8.5, 0.5, 8.5, 5.5, 0.5, 5.5, 0.5, 2.5, 0.5, 1.75, 0.5, 0.5, 8.5, 0.5, 8.5, 2.0, 0.5, 2.0, 0.5, 0.5, 0.25, 0.5, 0.25, -0.25, 0.5, -0.25, 0.0, 0.0, 0.0, 0.0, 0.0, 0.0, 0.0, 0.0, 0.0, 0.0, 0.0, 0.0, 0.0, 0.0, 0.0, 0.0, 0.0, 0.0, 0.0, 0.0, 0.0, 0.0, 0.0, 0.0, 0.0, 0.0, 0.0, 0.0, 0.0, 0.0, 0.0, 0.0, 0.0, 0.0, 0.0, 0.0, 0.0, 0.0, 0.0, 0.0, -6.999, 0.2537, -3.428, 0.2537, -3.428, 0.957, -6.999, 0.957, 0.0, 0.0, 0.0, 0.0, 0.0, 0.0, 0.0, 0.0, 0.5, 0.0, 1.75, 0.0, 1.75, 0.5, 0.5, 0.5, 0.25, 0.0, 0.5, 0.0, 0.5, -1.5, 0.25, -1.5, -1.285, 0.2537, 7.285, 0.2537, 7.285, 0.957, -1.285, 0.957, 0.5, 0.5, 1.75, 0.5, 1.75, 2.0, 0.5, 2.0, 0.5, 0.5, 3.5, 0.5, 3.5, 2.0, 0.5, 2.0, 0.0, 0.0, 0.0, 0.0, 0.0, 0.0, 0.0, 0.0, 0.0, 0.0, 0.0, 0.0, 0.0, 0.0, 0.0, 0.0, 0.0, 0.0, 0.0, 0.0, 0.0, 0.0, 0.0, 0.0, 0.0, 0.0, 0.0, 0.0, 0.0, 0.0, 0.0, 0.0, -1.285, 0.2537, -3.428, 0.2537, -3.428, 0.01928, -1.285, 0.01928, 0.5, 0.0, 8.5, 0.0, 8.5, 0.5, 0.5, 0.5, 0.0, 0.0, 0.0, 0.0, 0.0, 0.0, 0.0, 0.0, 0.5, 0.0, 3.5, 0.0, 3.5, 0.5, 0.5, 0.5, 0.75, 0.0, 1.5, 0.0, 1.5, 0.5, 0.75, 0.5, 7.999, 0.2537, 7.285, 0.2537, 7.285, 0.01928, 7.999, 0.01928, 7.285, 0.2537, -1.285, 0.2537, -1.285, 0.01928, 7.285, 0.01928, 0.0, 0.0, 0.0, 0.0, 0.0, 0.0, 0.0, 0.0, -3.428, 0.2537, -6.999, 0.2537, -6.999, 0.01928, -3.428, 0.01928, 0.25, 0.75, 0.25, 1.5, 0.5, 1.5, 0.5, 0.75, 0.5, 0.5, 0.5, 2.0, 0.25, 2.0, 0.25, 0.5, 2.999, 9.963e-05, 3.0, 3.0, -1.999, 3.0, -1.999, 0.0001011, 2.999, -2.0, 2.999, -0.7498, -1.999, -0.7497, -2.0, -1.999, 2.999, -0.7498, 2.999, 9.963e-05, -1.999, 0.0001011, -1.999, -0.7497, 0.25, 0.5, 5.25, 0.5, 5.25, 2.0, 0.25, 2.0, 0.25, 0.75, -4.75, 0.75, -4.75, 0.5, 0.25, 0.5, 0.25, 0.5, 0.25, 0.75, 0.0, 0.75, 0.0, 0.5, 0.75, 0.5, 1.5, 0.5, 4.5, 0.5, 4.5, 2.0, -0.5, 2.0, -0.5, 0.5, 0.0, 0.5, 0.25, 0.5, 0.25, 2.0, 0.0, 2.0, 0.0, 0.5, 0.0, -4.5, 0.25, -4.5, 0.25, 0.5])
me_plane.materials.append(mat_toon_grass)
me_plane.materials.append(mat_material)
me_plane.materials.append(mat_black)
me_plane.materials.append(mat_plank)
me_plane.materials.append(mat_wallpaper)
me_plane.materials.append(mat_lajota)
me_plane.use_remesh_preserve_volume = False
me_plane.use_remesh_preserve_attributes = False
me_plane.use_mirror_vertex_groups = False
me_plane.update()

# ---- objects
ob_table = bpy.data.objects.new('Table', me_cube_002)
ob_bench = bpy.data.objects.new('Bench', me_cube_001)
ob_door = bpy.data.objects.new('Door', me_cube)
ob_bonsai = bpy.data.objects.new('Bonsai', me_circle)
ob_home = bpy.data.objects.new('Home', me_plane)
ob_lamp = bpy.data.objects.new('Lamp', light_lamp)
ob_camera = bpy.data.objects.new('Camera', cam_camera)

# ---- transforms, parenting, visibility, modifiers, constraints
ob_table.location = (0.0, 0.0, 0.0)
ob_table.lineart.crease_threshold = 0.0
ob_bench.location = (0.0, 0.0, 0.0)
ob_bench.lineart.crease_threshold = 0.0
ob_door.location = (-0.25, -6.0, 0.0)
ob_door.lineart.crease_threshold = 0.0
ob_bonsai.location = (-7.732, -2.695, 0.0)
ob_bonsai.lineart.crease_threshold = 0.0
ob_home.location = (0.0, 0.0, 0.0)
ob_home.lineart.crease_threshold = 0.0
ob_lamp.location = (4.076, 1.005, 5.904)
ob_lamp.rotation_euler = (0.6503, 0.05522, 1.081)
ob_lamp.lock_rotations_4d = False
ob_lamp.empty_display_type = 'ARROWS'
ob_lamp.color = (0.0, 0.0, 0.0, 0.0)
ob_lamp.lineart.crease_threshold = 0.0
ob_camera.location = (15.0, -15.0, 15.0)
ob_camera.rotation_euler = (0.7854, 0.0, 0.7854)
ob_camera.lock_rotations_4d = False
ob_camera.empty_display_type = 'ARROWS'
ob_camera.color = (0.0, 0.0, 0.0, 0.0)
ob_camera.display_type = 'WIRE'
ob_camera.lineart.crease_threshold = 0.0

# ---- collection membership
col_collection_1.objects.link(ob_table)
col_collection_1.objects.link(ob_bench)
col_collection_1.objects.link(ob_door)
col_collection_1.objects.link(ob_bonsai)
col_collection_1.objects.link(ob_home)
col_collection_1.objects.link(ob_lamp)
col_collection_1.objects.link(ob_camera)

# ---- scene / render settings (as saved in the file)
scene.camera = ob_camera
scene.frame_start = 1; scene.frame_end = 250; scene.frame_set(1)
scene.render.engine = 'BLENDER_EEVEE_NEXT'
scene.render.dither_intensity = 0.0
scene.render.use_stamp_time = False
scene.render.use_stamp_date = False
scene.render.use_stamp_frame = False
scene.render.use_stamp_camera = False
scene.render.use_stamp_scene = False
scene.render.use_stamp_filename = False
scene.render.use_stamp = True
scene.cycles.use_denoising = False
scene.cycles.samples = 10
scene.cycles.sampling_pattern = 'TABULATED_SOBOL'
scene.cycles.light_sampling_threshold = 0.0
scene.cycles.use_adaptive_sampling = False
scene.cycles.use_light_tree = False
scene.cycles.blur_glossy = 0.0
scene.cycles.pixel_filter_type = 'GAUSSIAN'
scene.cycles.sample_clamp_indirect = 0.0
scene.view_settings.view_transform = 'Standard'
bpy.context.view_layer.update()
